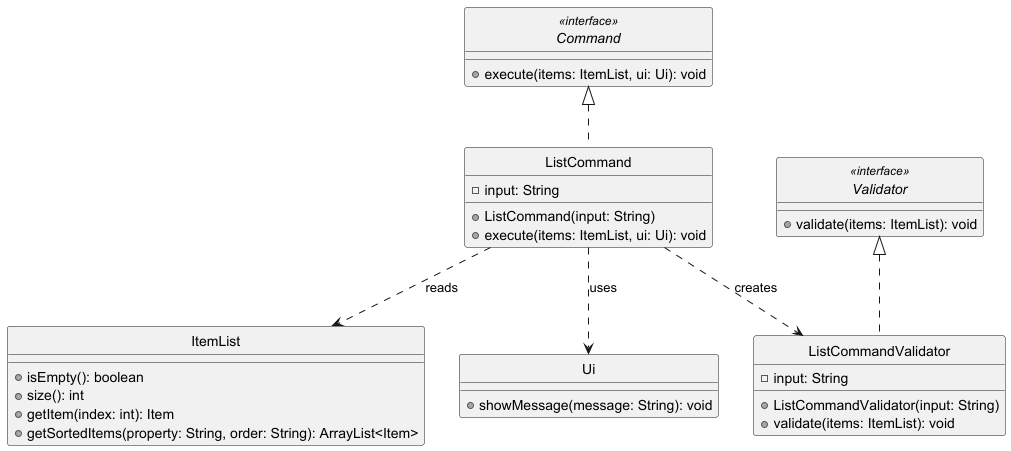

The diagram above was rendered by PlantUML. Its source (embedded in the PNG):
@startuml
skinparam monochrome true
skinparam shadowing false
hide circle

interface Command <<interface>> {
    + execute(items: ItemList, ui: Ui): void
}

class ListCommand {
    - input: String
    + ListCommand(input: String)
    + execute(items: ItemList, ui: Ui): void
}

interface Validator <<interface>> {
    + validate(items: ItemList): void
}

class ListCommandValidator {
    - input: String
    + ListCommandValidator(input: String)
    + validate(items: ItemList): void
}

class ItemList {
    + isEmpty(): boolean
    + size(): int
    + getItem(index: int): Item
    + getSortedItems(property: String, order: String): ArrayList<Item>
}

class Ui {
    + showMessage(message: String): void
}

Command <|.. ListCommand
Validator <|.. ListCommandValidator

ListCommand ..> ListCommandValidator : creates
ListCommand ..> ItemList : reads
ListCommand ..> Ui : uses

@enduml